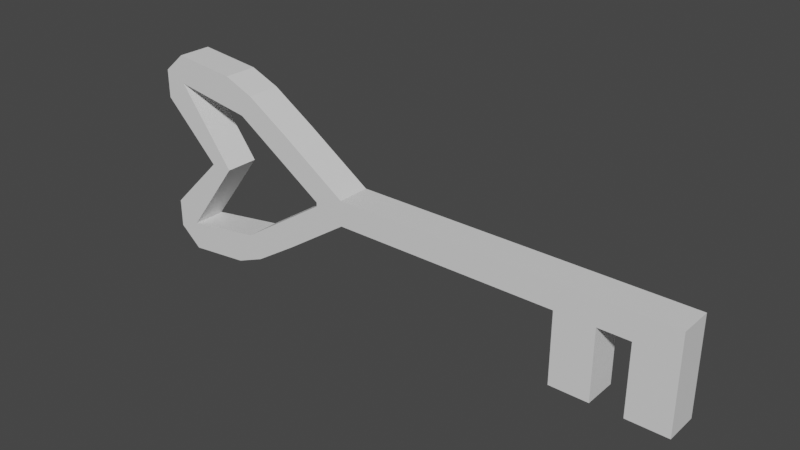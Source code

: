 # Source: HeartKey.blend  (saved by Blender 3.4.6; exported with 4.5.12 LTS)
import bpy
from mathutils import Matrix  # noqa: F401  (used for matrix-valued properties, if any)

bpy.ops.wm.read_factory_settings(use_empty=True)
scene = bpy.context.scene
scene.name = 'Scene'

# ---- collections
col_collection = bpy.data.collections.new('Collection'); scene.collection.children.link(col_collection)

# ---- materials (node trees are filled in below, after node groups)
mat_material = bpy.data.materials.new('Material')
mat_material.alpha_threshold = 0.0
mat_material.use_transparent_shadow = False
mat_material.roughness = 0.5
mat_material.line_color = (0.0, 0.0, 0.0, 1.0)

# ---- material node trees
mat_material.use_nodes = True; mat_material.node_tree.nodes.clear()
_N = mat_material.node_tree.nodes; _L = mat_material.node_tree.links
n0 = _N.new('ShaderNodeOutputMaterial'); n0.name = 'Material Output'; n0.location = (300, 300)
n1 = _N.new('ShaderNodeBsdfPrincipled'); n1.name = 'Principled BSDF'; n1.location = (10, 300)
n1.distribution = 'GGX'
n1.subsurface_method = 'RANDOM_WALK_SKIN'
n1.inputs[3].default_value = 1.45
n1.inputs[27].default_value = (0.0, 0.0, 0.0, 1.0)
n1.inputs[28].default_value = 1.0
_L.new(n1.outputs[0], n0.inputs[0])
n0.is_active_output = True

# ---- world
world_world = bpy.data.worlds.new('World'); scene.world = world_world
world_world.use_nodes = True; world_world.node_tree.nodes.clear()
_N = world_world.node_tree.nodes; _L = world_world.node_tree.links
n0 = _N.new('ShaderNodeOutputWorld'); n0.name = 'World Output'; n0.location = (300, 300)
n1 = _N.new('ShaderNodeBackground'); n1.name = 'Background'; n1.location = (10, 300)
n1.inputs[0].default_value = (0.05088, 0.05088, 0.05088, 1.0)
_L.new(n1.outputs[0], n0.inputs[0])
n0.is_active_output = True
world_world.color = (0.05088, 0.05088, 0.05088)
world_world.use_sun_shadow = False
world_world.sun_shadow_jitter_overblur = 0.0

# ---- meshes
me_cube = bpy.data.meshes.new('Cube')
me_cube.from_pydata([(-1.127, -1.0, -2.551), (0.8276, 1.0, -0.3806), (-1.259, -1.0, -2.921), (0.8276, -1.0, -0.3806), (-1.182, 1.0, -1.884), (-0.6435, 1.0, -0.3806), (-1.182, -1.0, -1.884), (-0.6435, -1.0, -0.3806), (-0.775, 1.0, -0.05914), (-0.775, -1.0, -0.05914), (-0.9309, -1.0, -1.697), (-0.9309, 1.0, -1.697), (0.8276, 1.0, 0.0), (-0.6435, -1.0, 0.0), (0.8276, -1.0, 0.0), (-0.6435, 1.0, 0.0), (-0.775, -1.0, 0.0), (-0.775, 1.0, 0.0), (-1.127, 1.0, -2.551), (-1.259, 1.0, -2.921), (-1.538, 1.0, -3.127), (-1.538, -1.0, -3.127), (-1.538, 1.0, -2.274), (-1.538, -1.0, -2.274), (-1.636, 1.0, -2.551), (-1.636, -1.0, -2.551), (-1.636, 1.0, -1.697), (-1.636, -1.0, -1.697), (-1.288, 1.0, 0.0), (-1.288, -1.0, 0.0), (-1.386, 1.0, 0.0), (-1.386, -1.0, 0.0), (-1.127, -1.0, 2.551), (0.8276, 1.0, 0.3806), (-1.259, -1.0, 2.921), (0.8276, -1.0, 0.3806), (-1.182, 1.0, 1.884), (-0.6435, 1.0, 0.3806), (-1.182, -1.0, 1.884), (-0.6435, -1.0, 0.3806), (-0.775, 1.0, 0.05914), (-0.775, -1.0, 0.05914), (-0.9309, -1.0, 1.697), (-0.9309, 1.0, 1.697), (-1.127, 1.0, 2.551), (-1.259, 1.0, 2.921), (-1.538, 1.0, 3.127), (-1.538, -1.0, 3.127), (-1.538, 1.0, 2.274), (-1.538, -1.0, 2.274), (-1.636, 1.0, 2.551), (-1.636, -1.0, 2.551), (-1.636, 1.0, 1.697), (-1.636, -1.0, 1.697), (0.6496, 1.0, -0.3806), (0.6496, -1.0, -0.3806), (0.729, 1.0, 0.0), (0.729, -1.0, 0.0), (0.729, 1.0, 0.3806), (0.729, -1.0, 0.3806), (0.5133, 1.0, -0.3806), (0.6082, -1.0, 0.0), (0.6082, 1.0, 0.3806), (0.5133, -1.0, -0.3806), (0.6082, 1.0, 0.0), (0.6082, -1.0, 0.3806), (0.343, 1.0, -0.3806), (0.5173, -1.0, 0.0), (0.5173, 1.0, 0.3806), (0.343, -1.0, -0.3806), (0.5173, 1.0, 0.0), (0.5173, -1.0, 0.3806), (0.6496, -1.0, -2.503), (0.8276, -1.0, -2.503), (0.8276, 1.0, -2.503), (0.6496, 1.0, -2.503), (0.343, -1.0, -2.503), (0.5133, -1.0, -2.503), (0.5133, 1.0, -2.503), (0.343, 1.0, -2.503)], [], [(2, 6, 23, 21), (11, 10, 0, 18), (15, 5, 8, 17), (63, 69, 76, 77), (10, 6, 2, 0), (18, 0, 2, 19), (5, 7, 10, 11), (9, 8, 4, 6), (7, 9, 6, 10), (8, 5, 11, 4), (7, 13, 16, 9), (9, 16, 17, 8), (54, 56, 12, 1), (1, 12, 14, 3), (4, 11, 18, 19), (69, 67, 13, 7), (22, 20, 24, 26), (19, 2, 21, 20), (6, 4, 22, 23), (4, 19, 20, 22), (27, 26, 24, 25), (20, 21, 25, 24), (21, 23, 27, 25), (22, 26, 30, 28), (29, 28, 30, 31), (26, 27, 31, 30), (23, 22, 28, 29), (27, 23, 29, 31), (34, 47, 49, 38), (43, 44, 32, 42), (15, 17, 40, 37), (58, 59, 35, 33), (42, 32, 34, 38), (44, 45, 34, 32), (37, 43, 42, 39), (41, 38, 36, 40), (39, 42, 38, 41), (40, 36, 43, 37), (39, 41, 16, 13), (41, 40, 17, 16), (58, 33, 12, 56), (33, 35, 14, 12), (36, 45, 44, 43), (71, 39, 13, 67), (48, 52, 50, 46), (45, 46, 47, 34), (38, 49, 48, 36), (36, 48, 46, 45), (53, 51, 50, 52), (46, 50, 51, 47), (47, 51, 53, 49), (48, 28, 30, 52), (52, 30, 31, 53), (49, 29, 28, 48), (53, 31, 29, 49), (35, 59, 57, 14), (62, 58, 56, 64), (62, 65, 59, 58), (3, 14, 57, 55), (60, 64, 56, 54), (60, 54, 55, 63), (3, 55, 72, 73), (66, 70, 64, 60), (68, 71, 65, 62), (68, 62, 64, 70), (59, 65, 61, 57), (55, 57, 61, 63), (37, 68, 70, 15), (37, 39, 71, 68), (5, 15, 70, 66), (5, 66, 69, 7), (65, 71, 67, 61), (63, 61, 67, 69), (75, 74, 73, 72), (79, 78, 77, 76), (66, 60, 78, 79), (1, 3, 73, 74), (69, 66, 79, 76), (54, 1, 74, 75), (55, 54, 75, 72), (60, 63, 77, 78)])
_uv = me_cube.uv_layers.new(name='UVMap')
_uv.uv.foreach_set('vector', [0.375, 1.0, 0.375, 1.0, 0.375, 1.0, 0.375, 1.0, 0.125, 0.5, 0.125, 0.75, 0.125, 0.75, 0.125, 0.5, 0.5, 0.25, 0.375, 0.25, 0.375, 0.25, 0.5, 0.25, 0.375, 0.7873, 0.375, 0.8027, 0.375, 0.8027, 0.375, 0.7873, 0.375, 1.0, 0.375, 1.0, 0.375, 1.0, 0.375, 1.0, 0.125, 0.5, 0.125, 0.75, 0.125, 0.75, 0.125, 0.5, 0.125, 0.5, 0.125, 0.75, 0.125, 0.75, 0.125, 0.5, 0.375, 0.0, 0.375, 0.25, 0.375, 0.25, 0.375, 0.0, 0.375, 1.0, 0.375, 1.0, 0.375, 1.0, 0.375, 1.0, 0.375, 0.25, 0.375, 0.25, 0.375, 0.25, 0.375, 0.25, 0.375, 1.0, 0.5, 1.0, 0.5, 1.0, 0.375, 1.0, 0.375, 0.0, 0.5, 0.0, 0.5, 0.25, 0.375, 0.25, 0.375, 0.4832, 0.5, 0.4832, 0.5, 0.5, 0.375, 0.5, 0.375, 0.5, 0.5, 0.5, 0.5, 0.75, 0.375, 0.75, 0.375, 0.25, 0.375, 0.25, 0.375, 0.25, 0.375, 0.25, 0.375, 0.8027, 0.5, 0.8027, 0.5, 1.0, 0.375, 1.0, 0.375, 0.25, 0.375, 0.25, 0.375, 0.25, 0.375, 0.25, 0.125, 0.5, 0.125, 0.75, 0.125, 0.75, 0.125, 0.5, 0.375, 0.0, 0.375, 0.25, 0.375, 0.25, 0.375, 0.0, 0.375, 0.25, 0.375, 0.25, 0.375, 0.25, 0.375, 0.25, 0.375, 0.0, 0.375, 0.25, 0.375, 0.25, 0.375, 0.0, 0.125, 0.5, 0.125, 0.75, 0.125, 0.75, 0.125, 0.5, 0.375, 1.0, 0.375, 1.0, 0.375, 1.0, 0.375, 1.0, 0.375, 0.25, 0.375, 0.25, 0.375, 0.25, 0.375, 0.25, 0.375, 0.0, 0.375, 0.25, 0.375, 0.25, 0.375, 0.0, 0.375, 0.25, 0.375, 0.0, 0.375, 0.0, 0.375, 0.25, 0.375, 0.0, 0.375, 0.25, 0.375, 0.25, 0.375, 0.0, 0.375, 1.0, 0.375, 1.0, 0.375, 1.0, 0.375, 1.0, 0.375, 1.0, 0.375, 1.0, 0.375, 1.0, 0.375, 1.0, 0.125, 0.5, 0.125, 0.5, 0.125, 0.75, 0.125, 0.75, 0.5, 0.25, 0.5, 0.25, 0.375, 0.25, 0.375, 0.25, 0.3582, 0.5, 0.3582, 0.75, 0.375, 0.75, 0.375, 0.5, 0.375, 1.0, 0.375, 1.0, 0.375, 1.0, 0.375, 1.0, 0.125, 0.5, 0.125, 0.5, 0.125, 0.75, 0.125, 0.75, 0.125, 0.5, 0.125, 0.5, 0.125, 0.75, 0.125, 0.75, 0.375, 0.0, 0.375, 0.0, 0.375, 0.25, 0.375, 0.25, 0.375, 1.0, 0.375, 1.0, 0.375, 1.0, 0.375, 1.0, 0.375, 0.25, 0.375, 0.25, 0.375, 0.25, 0.375, 0.25, 0.375, 1.0, 0.375, 1.0, 0.5, 1.0, 0.5, 1.0, 0.375, 0.0, 0.375, 0.25, 0.5, 0.25, 0.5, 0.0, 0.375, 0.4832, 0.375, 0.5, 0.5, 0.5, 0.5, 0.4832, 0.375, 0.5, 0.375, 0.75, 0.5, 0.75, 0.5, 0.5, 0.375, 0.25, 0.375, 0.25, 0.375, 0.25, 0.375, 0.25, 0.375, 0.8027, 0.375, 1.0, 0.5, 1.0, 0.5, 0.8027, 0.375, 0.25, 0.375, 0.25, 0.375, 0.25, 0.375, 0.25, 0.125, 0.5, 0.125, 0.5, 0.125, 0.75, 0.125, 0.75, 0.375, 0.0, 0.375, 0.0, 0.375, 0.25, 0.375, 0.25, 0.375, 0.25, 0.375, 0.25, 0.375, 0.25, 0.375, 0.25, 0.375, 0.0, 0.375, 0.0, 0.375, 0.25, 0.375, 0.25, 0.125, 0.5, 0.125, 0.5, 0.125, 0.75, 0.125, 0.75, 0.375, 1.0, 0.375, 1.0, 0.375, 1.0, 0.375, 1.0, 0.375, 0.25, 0.375, 0.25, 0.375, 0.25, 0.375, 0.25, 0.375, 0.25, 0.375, 0.25, 0.375, 0.0, 0.375, 0.0, 0.375, 0.0, 0.375, 0.0, 0.375, 0.25, 0.375, 0.25, 0.375, 1.0, 0.375, 1.0, 0.375, 1.0, 0.375, 1.0, 0.375, 0.75, 0.375, 0.7668, 0.5, 0.7668, 0.5, 0.75, 0.375, 0.4627, 0.375, 0.4832, 0.5, 0.4832, 0.5, 0.4627, 0.3377, 0.5, 0.3377, 0.75, 0.3582, 0.75, 0.3582, 0.5, 0.375, 0.75, 0.5, 0.75, 0.5, 0.7668, 0.375, 0.7668, 0.375, 0.4627, 0.5, 0.4627, 0.5, 0.4832, 0.375, 0.4832, 0.3377, 0.5, 0.3582, 0.5, 0.3582, 0.75, 0.3377, 0.75, 0.375, 0.75, 0.375, 0.7668, 0.375, 0.7668, 0.375, 0.75, 0.375, 0.4473, 0.5, 0.4473, 0.5, 0.4627, 0.375, 0.4627, 0.3223, 0.5, 0.3223, 0.75, 0.3377, 0.75, 0.3377, 0.5, 0.375, 0.4473, 0.375, 0.4627, 0.5, 0.4627, 0.5, 0.4473, 0.375, 0.7668, 0.375, 0.7873, 0.5, 0.7873, 0.5, 0.7668, 0.375, 0.7668, 0.5, 0.7668, 0.5, 0.7873, 0.375, 0.7873, 0.375, 0.25, 0.375, 0.4473, 0.5, 0.4473, 0.5, 0.25, 0.125, 0.5, 0.125, 0.75, 0.3223, 0.75, 0.3223, 0.5, 0.375, 0.25, 0.5, 0.25, 0.5, 0.4473, 0.375, 0.4473, 0.125, 0.5, 0.3223, 0.5, 0.3223, 0.75, 0.125, 0.75, 0.375, 0.7873, 0.375, 0.8027, 0.5, 0.8027, 0.5, 0.7873, 0.375, 0.7873, 0.5, 0.7873, 0.5, 0.8027, 0.375, 0.8027, 0.3582, 0.5, 0.375, 0.5, 0.375, 0.75, 0.3582, 0.75, 0.3223, 0.5, 0.3377, 0.5, 0.3377, 0.75, 0.3223, 0.75, 0.375, 0.4473, 0.375, 0.4627, 0.375, 0.4627, 0.375, 0.4473, 0.375, 0.5, 0.375, 0.75, 0.375, 0.75, 0.375, 0.5, 0.3223, 0.75, 0.3223, 0.5, 0.3223, 0.5, 0.3223, 0.75, 0.375, 0.4832, 0.375, 0.5, 0.375, 0.5, 0.375, 0.4832, 0.3582, 0.75, 0.3582, 0.5, 0.3582, 0.5, 0.3582, 0.75, 0.3377, 0.5, 0.3377, 0.75, 0.3377, 0.75, 0.3377, 0.5])
me_cube.materials.append(mat_material)
me_cube.use_mirror_vertex_groups = False
me_cube.update()

# ---- objects
ob_cube = bpy.data.objects.new('Cube', me_cube)

# ---- transforms, parenting, visibility, modifiers, constraints
ob_cube.location = (0.0, -2.884, 3.151)
ob_cube.scale = (1.0, 0.07425, 0.1463)
ob_cube.lock_rotations_4d = False
ob_cube.empty_display_type = 'ARROWS'
ob_cube.lineart.crease_threshold = 0.0

# ---- collection membership
col_collection.objects.link(ob_cube)

# ---- scene / render settings (as saved in the file)
scene.frame_start = 1; scene.frame_end = 250; scene.frame_set(1)
scene.render.engine = 'BLENDER_EEVEE_NEXT'
scene.cycles.sampling_pattern = 'TABULATED_SOBOL'
scene.cycles.use_light_tree = False
scene.view_settings.view_transform = 'Filmic'
bpy.context.view_layer.update()

# ---- added for rendering (the .blend has no active camera and no usable light): camera, sun
cam_auto = bpy.data.cameras.new('AutoCamera')
cam_auto.lens = 50.0
cam_auto.sensor_width = 36.0
cam_auto.clip_end = 1000.0
ob_auto_camera = bpy.data.objects.new('AutoCamera', cam_auto)
scene.collection.objects.link(ob_auto_camera)
ob_auto_camera.location = (2.03112, -5.80646, 5.09953)
ob_auto_camera.rotation_euler = (1.09748, -7.21219e-08, 0.694738)
scene.camera = ob_auto_camera
light_auto_sun = bpy.data.lights.new('AutoSun', 'SUN')
light_auto_sun.energy = 3.0
light_auto_sun.angle = 0.0523599
ob_auto_sun = bpy.data.objects.new('AutoSun', light_auto_sun)
scene.collection.objects.link(ob_auto_sun)
ob_auto_sun.rotation_euler = (0.872665, 0.174533, 0.523599)
bpy.context.view_layer.update()

